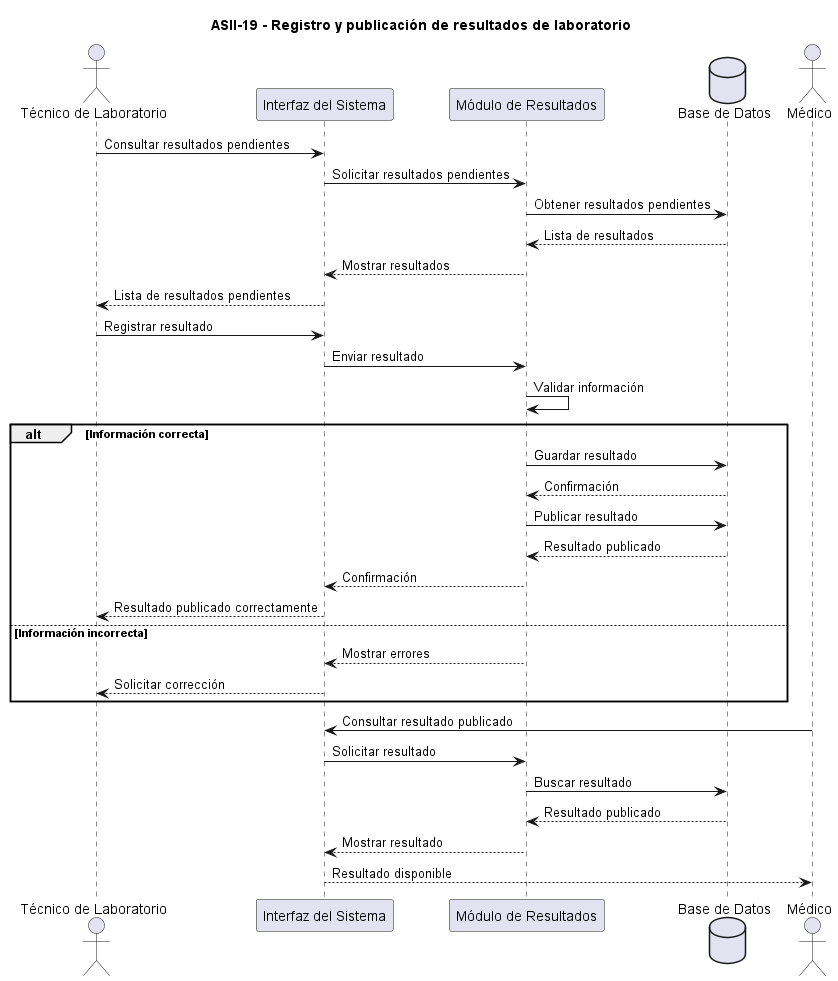

The diagram above was rendered by PlantUML. Its source (embedded in the PNG):
@startuml

title ASII-19 - Registro y publicación de resultados de laboratorio

actor "Técnico de Laboratorio" as Tecnico
participant "Interfaz del Sistema" as UI
participant "Módulo de Resultados" as Sistema
database "Base de Datos" as BD
actor "Médico" as Medico

Tecnico -> UI : Consultar resultados pendientes
UI -> Sistema : Solicitar resultados pendientes
Sistema -> BD : Obtener resultados pendientes
BD --> Sistema : Lista de resultados
Sistema --> UI : Mostrar resultados
UI --> Tecnico : Lista de resultados pendientes

Tecnico -> UI : Registrar resultado
UI -> Sistema : Enviar resultado
Sistema -> Sistema : Validar información

alt Información correcta

Sistema -> BD : Guardar resultado
BD --> Sistema : Confirmación

Sistema -> BD : Publicar resultado
BD --> Sistema : Resultado publicado

Sistema --> UI : Confirmación
UI --> Tecnico : Resultado publicado correctamente

else Información incorrecta

Sistema --> UI : Mostrar errores
UI --> Tecnico : Solicitar corrección

end

Medico -> UI : Consultar resultado publicado
UI -> Sistema : Solicitar resultado
Sistema -> BD : Buscar resultado
BD --> Sistema : Resultado publicado
Sistema --> UI : Mostrar resultado
UI --> Medico : Resultado disponible

@enduml